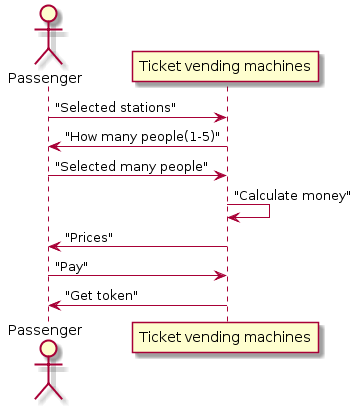

The diagram above was rendered by PlantUML. Its source (embedded in the PNG):
@startuml
actor Passenger
"Passenger"->"Ticket vending machines":"Selected stations"
"Passenger"<-"Ticket vending machines":"How many people(1-5)"
"Passenger"->"Ticket vending machines":"Selected many people"
"Ticket vending machines"->"Ticket vending machines":"Calculate money"
"Passenger"<-"Ticket vending machines":"Prices"
"Passenger"->"Ticket vending machines":"Pay"
"Passenger"<-"Ticket vending machines":"Get token"
@enduml